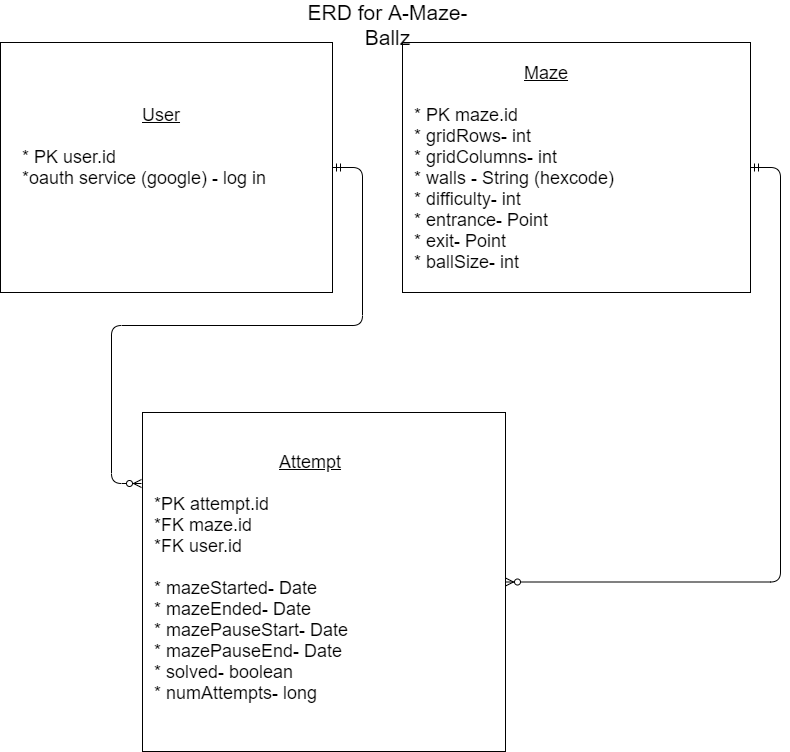

The diagram above was exported from draw.io. Its source (the exported page's mxGraphModel, read from the mxfile embedded in the PNG):
<mxGraphModel dx="1537" dy="676" grid="1" gridSize="10" guides="1" tooltips="1" connect="1" arrows="1" fold="1" page="1" pageScale="1" pageWidth="850" pageHeight="1100" math="0" shadow="0">
  <root>
    <mxCell id="0" />
    <mxCell id="1" parent="0" />
    <mxCell id="K245Y8Gf_ARSMEacO5tv-1" value="" style="rounded=0;whiteSpace=wrap;html=1;" parent="1" vertex="1">
      <mxGeometry x="38" y="171" width="332" height="250" as="geometry" />
    </mxCell>
    <mxCell id="K245Y8Gf_ARSMEacO5tv-3" value="" style="rounded=0;whiteSpace=wrap;html=1;" parent="1" vertex="1">
      <mxGeometry x="440" y="171" width="348" height="250" as="geometry" />
    </mxCell>
    <mxCell id="K245Y8Gf_ARSMEacO5tv-5" value="" style="rounded=0;whiteSpace=wrap;html=1;" parent="1" vertex="1">
      <mxGeometry x="180" y="541" width="363" height="339" as="geometry" />
    </mxCell>
    <mxCell id="K245Y8Gf_ARSMEacO5tv-6" value="" style="edgeStyle=entityRelationEdgeStyle;fontSize=12;html=1;endArrow=ERzeroToMany;startArrow=ERmandOne;entryX=-0.002;entryY=0.209;entryDx=0;entryDy=0;entryPerimeter=0;" parent="1" target="K245Y8Gf_ARSMEacO5tv-5" edge="1" source="K245Y8Gf_ARSMEacO5tv-1">
      <mxGeometry width="100" height="100" relative="1" as="geometry">
        <mxPoint x="258" y="371" as="sourcePoint" />
        <mxPoint x="268" y="571" as="targetPoint" />
      </mxGeometry>
    </mxCell>
    <mxCell id="K245Y8Gf_ARSMEacO5tv-7" value="" style="edgeStyle=entityRelationEdgeStyle;fontSize=12;html=1;endArrow=ERzeroToMany;startArrow=ERmandOne;" parent="1" source="K245Y8Gf_ARSMEacO5tv-3" target="K245Y8Gf_ARSMEacO5tv-5" edge="1">
      <mxGeometry width="100" height="100" relative="1" as="geometry">
        <mxPoint x="568" y="671" as="sourcePoint" />
        <mxPoint x="668" y="571" as="targetPoint" />
      </mxGeometry>
    </mxCell>
    <mxCell id="K245Y8Gf_ARSMEacO5tv-8" value="&lt;font style=&quot;font-size: 18px&quot;&gt;&amp;nbsp; &amp;nbsp; &amp;nbsp; &amp;nbsp; &amp;nbsp; &amp;nbsp; &amp;nbsp; &amp;nbsp; &amp;nbsp; &amp;nbsp; &amp;nbsp; &amp;nbsp; &lt;u&gt;User&lt;br&gt;&lt;/u&gt;&lt;br&gt;* PK user.id&lt;br&gt;*oauth service (google) - log in&lt;br&gt;&lt;br&gt;&lt;br&gt;&lt;/font&gt;" style="text;html=1;strokeColor=none;fillColor=none;align=left;verticalAlign=middle;whiteSpace=wrap;rounded=0;" parent="1" vertex="1">
      <mxGeometry x="58" y="191" width="292" height="210" as="geometry" />
    </mxCell>
    <mxCell id="K245Y8Gf_ARSMEacO5tv-9" value="&lt;span style=&quot;font-size: 18px&quot;&gt;&amp;nbsp; &amp;nbsp; &amp;nbsp; &amp;nbsp; &amp;nbsp; &amp;nbsp; &amp;nbsp; &amp;nbsp; &amp;nbsp; &amp;nbsp; &amp;nbsp;&amp;nbsp;&lt;u&gt;Maze&lt;/u&gt;&lt;br&gt;&lt;br&gt;* PK maze.id&lt;br&gt;* gridRows- int&amp;nbsp;&lt;br&gt;* gridColumns- int&lt;br&gt;* walls - String (hexcode)&lt;br&gt;* difficulty- int&lt;br&gt;* entrance- Point&lt;br&gt;* exit- Point&lt;br&gt;* &lt;span style=&quot;background-color: rgb(255 , 255 , 255)&quot;&gt;ballSize- int&lt;/span&gt;&lt;br&gt;&lt;/span&gt;" style="text;html=1;strokeColor=none;fillColor=none;align=left;verticalAlign=middle;whiteSpace=wrap;rounded=0;" parent="1" vertex="1">
      <mxGeometry x="450" y="191" width="318" height="210" as="geometry" />
    </mxCell>
    <mxCell id="K245Y8Gf_ARSMEacO5tv-10" value="&lt;font style=&quot;font-size: 18px&quot;&gt;&amp;nbsp; &amp;nbsp; &amp;nbsp; &amp;nbsp; &amp;nbsp; &amp;nbsp; &amp;nbsp; &amp;nbsp; &amp;nbsp; &amp;nbsp; &amp;nbsp; &amp;nbsp; &amp;nbsp;&lt;u&gt;Attempt&lt;/u&gt;&lt;br&gt;&lt;br&gt;*PK attempt.id&lt;br&gt;*FK maze.id&lt;br&gt;*FK user.id&lt;br&gt;&lt;br&gt;* mazeStarted- Date&lt;br&gt;* mazeEnded- Date&lt;br&gt;* mazePauseStart- Date&lt;br&gt;* mazePauseEnd- Date&lt;br&gt;* solved- boolean&lt;br&gt;* numAttempts- long&lt;br&gt;&lt;/font&gt;" style="text;html=1;strokeColor=none;fillColor=none;align=left;verticalAlign=middle;whiteSpace=wrap;rounded=0;" parent="1" vertex="1">
      <mxGeometry x="190" y="561" width="333" height="289" as="geometry" />
    </mxCell>
    <mxCell id="K245Y8Gf_ARSMEacO5tv-12" value="&lt;font style=&quot;font-size: 21px&quot;&gt;ERD for A-Maze-Ballz&lt;/font&gt;" style="text;html=1;strokeColor=none;fillColor=none;align=center;verticalAlign=middle;whiteSpace=wrap;rounded=0;" parent="1" vertex="1">
      <mxGeometry x="316" y="130" width="217" height="20" as="geometry" />
    </mxCell>
  </root>
</mxGraphModel>